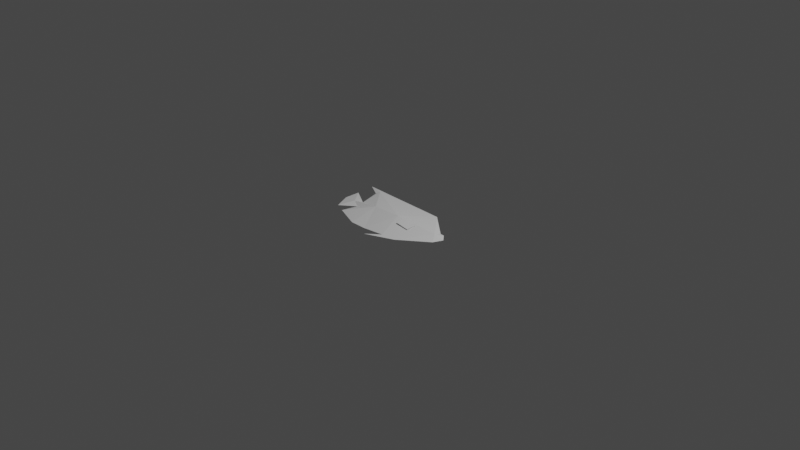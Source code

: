 # Source: reef_fish_3.blend  (saved by Blender 2.82.7; exported with 4.5.12 LTS)
import bpy
from mathutils import Matrix  # noqa: F401  (used for matrix-valued properties, if any)

bpy.ops.wm.read_factory_settings(use_empty=True)
scene = bpy.context.scene
scene.name = 'Scene'

# ---- collections
col_collection = bpy.data.collections.new('Collection'); scene.collection.children.link(col_collection)

# ---- world
world_world = bpy.data.worlds.new('World'); scene.world = world_world
world_world.use_nodes = True; world_world.node_tree.nodes.clear()
_N = world_world.node_tree.nodes; _L = world_world.node_tree.links
n0 = _N.new('ShaderNodeOutputWorld'); n0.name = 'World Output'; n0.location = (300, 300)
n1 = _N.new('ShaderNodeBackground'); n1.name = 'Background'; n1.location = (10, 300)
n1.inputs[0].default_value = (0.05088, 0.05088, 0.05088, 1.0)
_L.new(n1.outputs[0], n0.inputs[0])
n0.is_active_output = True
world_world.color = (0.05088, 0.05088, 0.05088)
world_world.use_sun_shadow = False
world_world.sun_shadow_jitter_overblur = 0.0

# ---- cameras
cam_camera = bpy.data.cameras.new('Camera')
cam_camera.clip_end = 100.0
cam_camera.ortho_scale = 7.314

# ---- lights
light_light = bpy.data.lights.new('Light', 'POINT')
light_light.transmission_factor = 0.0
light_light.energy = 1000.0
light_light.shadow_soft_size = 0.1
light_light.shadow_maximum_resolution = 0.006
light_light.use_absolute_resolution = True

# ---- meshes
me_plane_001 = bpy.data.meshes.new('Plane.001')
me_plane_001.from_pydata([(-0.2211, -1.326, 0.02688), (-1.0, 0.3742, 0.1639), (-0.02314, -0.2211, 0.2271), (1.462, -0.9486, 0.1127), (-1.315, 1.804, 0.03981), (-1.911, 0.7914, 0.06906), (-0.9534, -1.0, 0.0), (-0.2211, -1.326, -0.02688), (-1.0, 0.3742, -0.1639), (-0.8401, -1.394, 0.0), (0.2495, -1.513, 0.0), (1.496, -1.322, 0.0), (1.793, -1.089, 0.0), (1.717, -0.7541, 0.0), (1.589, -0.6735, 0.0), (1.133, 0.5179, 0.0), (-1.762, 2.227, 0.0), (-1.441, 1.708, 0.0), (-1.64, 0.8689, 0.0), (-2.057, 1.586, 0.0), (-2.342, 1.088, 0.0), (-2.393, 0.411, 0.0), (-1.721, 0.5128, 0.0), (-2.128, 0.07522, 0.0), (-1.487, -0.7032, 0.0), (-0.02314, -0.2211, -0.2271), (1.462, -0.9486, -0.1127), (-1.315, 1.804, -0.03981), (-1.911, 0.7914, -0.06906)], [], [(1, 6, 2), (0, 2, 6), (9, 10, 0), (0, 10, 2), (2, 10, 3), (10, 11, 3), (12, 3, 11), (13, 3, 12), (14, 3, 13), (15, 3, 14), (3, 15, 2), (4, 17, 18), (17, 4, 16), (16, 4, 15), (15, 4, 2), (1, 2, 4), (1, 24, 6), (24, 1, 23), (23, 1, 22), (1, 5, 22), (22, 5, 21), (21, 5, 20), (20, 5, 19), (19, 5, 18), (5, 1, 18), (4, 18, 1), (8, 25, 6), (7, 6, 25), (9, 7, 10), (7, 25, 10), (25, 26, 10), (10, 26, 11), (12, 11, 26), (13, 12, 26), (14, 13, 26), (15, 14, 26), (26, 25, 15), (27, 18, 17), (17, 16, 27), (16, 15, 27), (15, 25, 27), (8, 27, 25), (8, 6, 24), (24, 23, 8), (23, 22, 8), (8, 22, 28), (22, 21, 28), (21, 20, 28), (20, 19, 28), (19, 18, 28), (28, 18, 8), (27, 8, 18), (9, 0, 7), (0, 6, 7)])
_uv = me_plane_001.uv_layers.new(name='UVMap')
_uv.uv.foreach_set('vector', [0.0, 0.0, 0.0, 0.0, 0.0, 0.0, 0.0, 0.0, 0.0, 0.0, 0.0, 0.0, 0.0, 0.0, 0.0, 0.0, 0.0, 0.0, 0.0, 0.0, 0.0, 0.0, 0.0, 0.0, 0.0, 0.0, 0.0, 0.0, 0.0, 0.0, 0.0, 0.0, 0.0, 0.0, 0.0, 0.0, 0.0, 0.0, 0.0, 0.0, 0.0, 0.0, 0.0, 0.0, 0.0, 0.0, 0.0, 0.0, 0.0, 0.0, 0.0, 0.0, 0.0, 0.0, 0.0, 0.0, 0.0, 0.0, 0.0, 0.0, 0.0, 0.0, 0.0, 0.0, 0.0, 0.0, 0.0, 0.0, 0.0, 0.0, 0.0, 0.0, 0.0, 0.0, 0.0, 0.0, 0.0, 0.0, 0.0, 0.0, 0.0, 0.0, 0.0, 0.0, 0.0, 0.0, 0.0, 0.0, 0.0, 0.0, 0.0, 0.0, 0.0, 0.0, 0.0, 0.0, 0.0, 0.0, 0.0, 0.0, 0.0, 0.0, 0.0, 0.0, 0.0, 0.0, 0.0, 0.0, 0.0, 0.0, 0.0, 0.0, 0.0, 0.0, 0.0, 0.0, 0.0, 0.0, 0.0, 0.0, 0.0, 0.0, 0.0, 0.0, 0.0, 0.0, 0.0, 0.0, 0.0, 0.0, 0.0, 0.0, 0.0, 0.0, 0.0, 0.0, 0.0, 0.0, 0.0, 0.0, 0.0, 0.0, 0.0, 0.0, 0.0, 0.0, 0.0, 0.0, 0.0, 0.0, 0.0, 0.0, 0.0, 0.0, 0.0, 0.0, 0.0, 0.0, 0.0, 0.0, 0.0, 0.0, 0.0, 0.0, 0.0, 0.0, 0.0, 0.0, 0.0, 0.0, 0.0, 0.0, 0.0, 0.0, 0.0, 0.0, 0.0, 0.0, 0.0, 0.0, 0.0, 0.0, 0.0, 0.0, 0.0, 0.0, 0.0, 0.0, 0.0, 0.0, 0.0, 0.0, 0.0, 0.0, 0.0, 0.0, 0.0, 0.0, 0.0, 0.0, 0.0, 0.0, 0.0, 0.0, 0.0, 0.0, 0.0, 0.0, 0.0, 0.0, 0.0, 0.0, 0.0, 0.0, 0.0, 0.0, 0.0, 0.0, 0.0, 0.0, 0.0, 0.0, 0.0, 0.0, 0.0, 0.0, 0.0, 0.0, 0.0, 0.0, 0.0, 0.0, 0.0, 0.0, 0.0, 0.0, 0.0, 0.0, 0.0, 0.0, 0.0, 0.0, 0.0, 0.0, 0.0, 0.0, 0.0, 0.0, 0.0, 0.0, 0.0, 0.0, 0.0, 0.0, 0.0, 0.0, 0.0, 0.0, 0.0, 0.0, 0.0, 0.0, 0.0, 0.0, 0.0, 0.0, 0.0, 0.0, 0.0, 0.0, 0.0, 0.0, 0.0, 0.0, 0.0, 0.0, 0.0, 0.0, 0.0, 0.0, 0.0, 0.0, 0.0, 0.0, 0.0, 0.0, 0.0, 0.0, 0.0, 0.0, 0.0, 0.0, 0.0, 0.0, 0.0, 0.0, 0.0, 0.0, 0.0, 0.0, 0.0, 0.0, 0.0, 0.0, 0.0, 0.0, 0.0, 0.0, 0.0, 0.0, 0.0, 0.0, 0.0, 0.0, 0.0, 0.0, 0.0, 0.0, 0.0, 0.0, 0.0, 0.0, 0.0, 0.0])
me_plane_001.use_remesh_fix_poles = True
me_plane_001.use_remesh_preserve_attributes = False
me_plane_001.use_mirror_vertex_groups = False
me_plane_001.update()
me_plane_002 = bpy.data.meshes.new('Plane.002')
me_plane_002.from_pydata([(0.7074, -0.6738, -0.1706), (0.5197, -0.9414, -0.1341), (0.07163, -0.674, -0.1941), (0.3091, -0.2558, -0.2593)], [], [(1, 2, 3, 0)])
_uv = me_plane_002.uv_layers.new(name='UVMap')
_uv.uv.foreach_set('vector', [0.0, 0.0, 0.0, 0.0, 0.0, 0.0, 0.0, 0.0])
me_plane_002.use_remesh_fix_poles = True
me_plane_002.use_remesh_preserve_attributes = False
me_plane_002.use_mirror_vertex_groups = False
me_plane_002.update()
me_plane_003 = bpy.data.meshes.new('Plane.003')
me_plane_003.from_pydata([(0.7074, -0.6738, 0.1706), (0.5197, -0.9414, 0.1341), (0.07163, -0.674, 0.1941), (0.3091, -0.2558, 0.2593)], [], [(1, 0, 3, 2)])
_uv = me_plane_003.uv_layers.new(name='UVMap')
_uv.uv.foreach_set('vector', [0.0, 0.0, 0.0, 0.0, 0.0, 0.0, 0.0, 0.0])
me_plane_003.use_remesh_fix_poles = True
me_plane_003.use_remesh_preserve_attributes = False
me_plane_003.use_mirror_vertex_groups = False
me_plane_003.update()

# ---- objects
ob_light = bpy.data.objects.new('Light', light_light)
ob_camera = bpy.data.objects.new('Camera', cam_camera)
ob_empty = bpy.data.objects.new('Empty', None)
ob_body = bpy.data.objects.new('Body', me_plane_001)
ob_left_fin = bpy.data.objects.new('left fin', me_plane_002)
ob_right_fin = bpy.data.objects.new('right fin', me_plane_003)

# ---- transforms, parenting, visibility, modifiers, constraints
ob_light.location = (4.076, 1.005, 5.904)
ob_light.rotation_euler = (0.6503, 0.05522, 1.866)
ob_light.lock_rotations_4d = False
ob_light.empty_display_type = 'ARROWS'
ob_light.color = (0.0, 0.0, 0.0, 0.0)
ob_light.lineart.crease_threshold = 0.0
ob_camera.location = (7.359, -6.926, 4.958)
ob_camera.rotation_euler = (1.109, 0.0, 0.8149)
ob_camera.lock_rotations_4d = False
ob_camera.empty_display_type = 'ARROWS'
ob_camera.color = (0.0, 0.0, 0.0, 0.0)
ob_camera.display_type = 'WIRE'
ob_camera.lineart.crease_threshold = 0.0
ob_empty.location = (0.0, 0.0, 0.0)
ob_empty.empty_display_type = 'IMAGE'
ob_empty.empty_display_size = 5.0
ob_empty.empty_image_depth = 'BACK'
ob_empty.empty_image_side = 'FRONT'
ob_empty.lineart.crease_threshold = 0.0
ob_body.location = (0.01578, 0.003726, 0.0)
ob_body.rotation_euler = (0.0, -0.0, 0.5137)
ob_body.scale = (0.3, 0.3, 0.3)
ob_body.lineart.crease_threshold = 0.0
ob_left_fin.location = (0.01578, 0.003726, 0.0)
ob_left_fin.rotation_euler = (0.0, -0.0, 0.5137)
ob_left_fin.scale = (0.3, 0.3, 0.3)
ob_left_fin.lineart.crease_threshold = 0.0
ob_right_fin.location = (0.01578, 0.003726, 0.0)
ob_right_fin.rotation_euler = (0.0, -0.0, 0.5137)
ob_right_fin.scale = (0.3, 0.3, 0.3)
ob_right_fin.lineart.crease_threshold = 0.0

# ---- collection membership
col_collection.objects.link(ob_light)
col_collection.objects.link(ob_camera)
col_collection.objects.link(ob_empty)
col_collection.objects.link(ob_body)
col_collection.objects.link(ob_left_fin)
col_collection.objects.link(ob_right_fin)

# ---- scene / render settings (as saved in the file)
scene.camera = ob_camera
scene.frame_start = 1; scene.frame_end = 250; scene.frame_set(1)
scene.render.engine = 'BLENDER_EEVEE_NEXT'
scene.cycles.use_denoising = False
scene.cycles.samples = 128
scene.cycles.sampling_pattern = 'TABULATED_SOBOL'
scene.cycles.use_adaptive_sampling = False
scene.cycles.use_light_tree = False
scene.view_settings.view_transform = 'Filmic'
bpy.context.view_layer.update()
